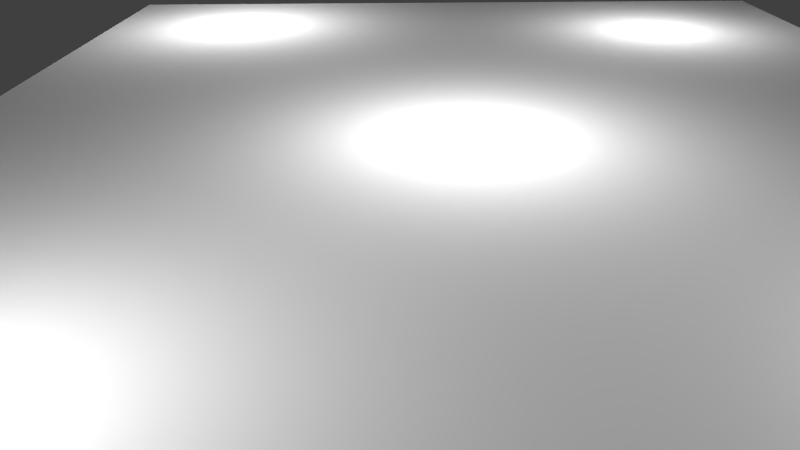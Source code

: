 # Source: strop1_skuska_1.blend  (saved by Blender 2.60.0; exported with 4.5.12 LTS)
import bpy
from mathutils import Matrix  # noqa: F401  (used for matrix-valued properties, if any)

bpy.ops.wm.read_factory_settings(use_empty=True)
scene = bpy.context.scene
scene.name = 'Scene'

# ---- collections
col_collection_1 = bpy.data.collections.new('Collection 1'); scene.collection.children.link(col_collection_1)

# ---- materials (node trees are filled in below, after node groups)
mat_material_007 = bpy.data.materials.new('Material.007')
mat_material_007.alpha_threshold = 0.0
mat_material_007.use_transparent_shadow = False
mat_material_007.roughness = 0.5
mat_material_007.line_color = (0.0, 0.0, 0.0, 1.0)

# ---- material node trees

# ---- world
world_world = bpy.data.worlds.new('World'); scene.world = world_world
world_world.color = (0.05088, 0.05088, 0.05088)
world_world.use_sun_shadow = False
world_world.sun_shadow_jitter_overblur = 0.0
world_world.cycles.sampling_method = 'MANUAL'
world_world.cycles.sample_map_resolution = 256

# ---- cameras
cam_camera = bpy.data.cameras.new('Camera')
cam_camera.clip_end = 100.0
cam_camera.lens = 35.0
cam_camera.dof.focus_distance = 0.0
cam_camera.dof.aperture_fstop = 128.0

# ---- lights
light_point_005 = bpy.data.lights.new('Point.005', 'POINT')
light_point_005.transmission_factor = 0.0
light_point_005.energy = 292.0
light_point_005.shadow_buffer_clip_start = 0.5
light_point_005.shadow_soft_size = 1.0
light_point_005.shadow_maximum_resolution = 0.006
light_point_005.use_absolute_resolution = True
light_point_005.cycles.use_multiple_importance_sampling = False
light_point_004 = bpy.data.lights.new('Point.004', 'POINT')
light_point_004.transmission_factor = 0.0
light_point_004.energy = 184.0
light_point_004.shadow_buffer_clip_start = 0.5
light_point_004.shadow_soft_size = 1.0
light_point_004.shadow_maximum_resolution = 0.006
light_point_004.use_absolute_resolution = True
light_point_004.cycles.use_multiple_importance_sampling = False
light_point_003 = bpy.data.lights.new('Point.003', 'POINT')
light_point_003.transmission_factor = 0.0
light_point_003.energy = 292.0
light_point_003.shadow_buffer_clip_start = 0.5
light_point_003.shadow_soft_size = 1.0
light_point_003.shadow_maximum_resolution = 0.006
light_point_003.use_absolute_resolution = True
light_point_003.cycles.use_multiple_importance_sampling = False
light_point_002 = bpy.data.lights.new('Point.002', 'POINT')
light_point_002.transmission_factor = 0.0
light_point_002.energy = 292.0
light_point_002.shadow_buffer_clip_start = 0.5
light_point_002.shadow_soft_size = 1.0
light_point_002.shadow_maximum_resolution = 0.006
light_point_002.use_absolute_resolution = True
light_point_002.cycles.use_multiple_importance_sampling = False
light_point_001 = bpy.data.lights.new('Point.001', 'POINT')
light_point_001.transmission_factor = 0.0
light_point_001.energy = 292.0
light_point_001.shadow_buffer_clip_start = 0.5
light_point_001.shadow_soft_size = 1.0
light_point_001.shadow_maximum_resolution = 0.006
light_point_001.use_absolute_resolution = True
light_point_001.cycles.use_multiple_importance_sampling = False

# ---- meshes
me_plane_013 = bpy.data.meshes.new('Plane.013')
me_plane_013.from_pydata([(1.0, 1.0, 0.0), (1.0, -1.0, 0.0), (-1.0, -1.0, 0.0), (-1.0, 1.0, 0.0)], [], [(0, 3, 2, 1)])
_uv = me_plane_013.uv_layers.new(name='UVTex')
_uv.uv.foreach_set('vector', [0.0, 8.941e-08, 1.0, 0.0, 1.0, 1.0, 5.96e-08, 1.0])
me_plane_013.materials.append(mat_material_007)
me_plane_013.use_remesh_preserve_volume = False
me_plane_013.use_remesh_preserve_attributes = False
me_plane_013.use_mirror_vertex_groups = False
me_plane_013.update()

# ---- objects
ob_point_004 = bpy.data.objects.new('Point.004', light_point_005)
ob_point_003 = bpy.data.objects.new('Point.003', light_point_004)
ob_point_002 = bpy.data.objects.new('Point.002', light_point_003)
ob_point_001 = bpy.data.objects.new('Point.001', light_point_002)
ob_point = bpy.data.objects.new('Point', light_point_001)
ob_plane = bpy.data.objects.new('Plane', me_plane_013)
ob_camera = bpy.data.objects.new('Camera', cam_camera)

# ---- transforms, parenting, visibility, modifiers, constraints
ob_point_004.location = (3.719, 6.337, 1.717)
ob_point_004.lineart.crease_threshold = 0.0
ob_point_003.location = (-3.832, 5.741, 2.026)
ob_point_003.lineart.crease_threshold = 0.0
ob_point_002.location = (3.462, -4.842, 1.206)
ob_point_002.lineart.crease_threshold = 0.0
ob_point_001.location = (-4.549, -5.14, 1.85)
ob_point_001.lineart.crease_threshold = 0.0
ob_point.location = (-0.1435, 0.148, 1.569)
ob_point.lineart.crease_threshold = 0.0
ob_plane.location = (-0.1732, 0.6942, 3.088)
ob_plane.rotation_euler = (3.142, 0.0, 3.142)
ob_plane.scale = (6.292, 7.937, 1.0)
ob_plane.lineart.crease_threshold = 0.0
ob_camera.location = (0.5481, -8.312, 0.07967)
ob_camera.rotation_euler = (-5.166, -3.133, -0.01114)
ob_camera.lineart.crease_threshold = 0.0

# ---- collection membership
col_collection_1.objects.link(ob_point_004)
col_collection_1.objects.link(ob_point_003)
col_collection_1.objects.link(ob_point_002)
col_collection_1.objects.link(ob_point_001)
col_collection_1.objects.link(ob_point)
col_collection_1.objects.link(ob_plane)
col_collection_1.objects.link(ob_camera)

# ---- scene / render settings (as saved in the file)
scene.camera = ob_camera
scene.frame_start = 1; scene.frame_end = 250; scene.frame_set(0)
scene.render.engine = 'BLENDER_EEVEE_NEXT'
scene.render.image_settings.color_mode = 'RGB'
scene.render.image_settings.compression = 90
scene.render.resolution_percentage = 50
scene.render.dither_intensity = 0.0
scene.render.bake_margin = 2
scene.render.bake_bias = 0.0
scene.cycles.use_denoising = False
scene.cycles.samples = 10
scene.cycles.sampling_pattern = 'TABULATED_SOBOL'
scene.cycles.light_sampling_threshold = 0.0
scene.cycles.use_adaptive_sampling = False
scene.cycles.use_light_tree = False
scene.cycles.blur_glossy = 0.0
scene.cycles.volume_bounces = 1
scene.cycles.pixel_filter_type = 'GAUSSIAN'
scene.cycles.sample_clamp_indirect = 0.0
scene.view_settings.view_transform = 'Standard'
bpy.context.view_layer.update()
